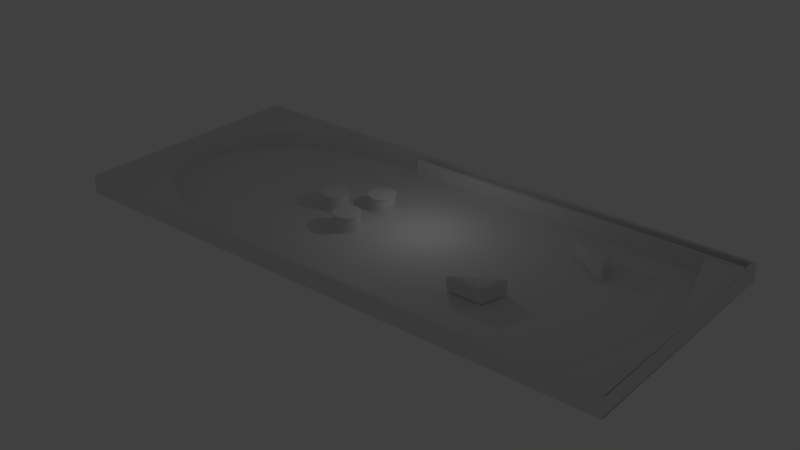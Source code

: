 # Source: pinballTable_-_Copy.blend  (saved by Blender 2.78.0; exported with 4.5.12 LTS)
import bpy
from mathutils import Matrix  # noqa: F401  (used for matrix-valued properties, if any)

bpy.ops.wm.read_factory_settings(use_empty=True)
scene = bpy.context.scene
scene.name = 'Scene'

# ---- collections
col_collection_1 = bpy.data.collections.new('Collection 1'); scene.collection.children.link(col_collection_1)

# ---- world
world_world = bpy.data.worlds.new('World'); scene.world = world_world
world_world.color = (0.05088, 0.05088, 0.05088)
world_world.use_sun_shadow = False
world_world.sun_shadow_jitter_overblur = 0.0
world_world.cycles.sampling_method = 'MANUAL'

# ---- lights
light_lamp = bpy.data.lights.new('Lamp', 'POINT')
light_lamp.transmission_factor = 0.0
light_lamp.cutoff_distance = 30.0
light_lamp.energy = 100.0
light_lamp.shadow_buffer_clip_start = 1.001
light_lamp.shadow_soft_size = 0.1
light_lamp.shadow_maximum_resolution = 0.006
light_lamp.use_absolute_resolution = True

# ---- meshes
me_cube_001 = bpy.data.meshes.new('Cube.001')
me_cube_001.from_pydata([(-1.464, 0.4942, -0.9995), (-1.464, 0.4942, -0.1335), (0.9342, -1.003, -0.9995), (0.9342, -1.003, -0.1335), (0.5358, 0.4942, -0.9995), (0.5358, 0.4942, -0.1335)], [], [(0, 4, 2), (0, 1, 5, 4), (4, 5, 3, 2), (5, 1, 3), (2, 3, 1, 0)])
me_cube_001.use_remesh_preserve_volume = False
me_cube_001.use_remesh_preserve_attributes = False
me_cube_001.use_mirror_vertex_groups = False
me_cube_001.update()
me_cube = bpy.data.meshes.new('Cube')
me_cube.from_pydata([(-1.464, 0.4942, 0.1403), (-1.464, 0.4942, 0.9958), (0.9342, -1.003, 0.1403), (0.9342, -1.003, 0.9958), (0.5358, 0.4942, 0.1403), (0.5358, 0.4942, 0.9958)], [], [(0, 4, 2), (0, 1, 5, 4), (4, 5, 3, 2), (5, 1, 3), (2, 3, 1, 0)])
me_cube.use_remesh_preserve_volume = False
me_cube.use_remesh_preserve_attributes = False
me_cube.use_mirror_vertex_groups = False
me_cube.update()
me_cylinder_003 = bpy.data.meshes.new('Cylinder.003')
me_cylinder_003.from_pydata([(7.913e-08, 1.124, 0.2137), (7.913e-08, 1.124, 1.498), (0.1102, 1.118, 0.2137), (0.1102, 1.118, 1.498), (0.2192, 1.102, 0.2137), (0.2192, 1.102, 1.498), (0.3262, 1.075, 0.2137), (0.3262, 1.075, 1.498), (0.4301, 1.038, 0.2137), (0.4301, 1.038, 1.498), (0.5298, 0.9911, 0.2137), (0.5298, 0.9911, 1.498), (0.6244, 0.9344, 0.2137), (0.6244, 0.9344, 1.498), (0.7129, 0.8687, 0.2137), (0.7129, 0.8687, 1.498), (0.7947, 0.7947, 0.2137), (0.7947, 0.7947, 1.498), (0.8687, 0.7129, 0.2137), (0.8687, 0.7129, 1.498), (0.9344, 0.6244, 0.2137), (0.9344, 0.6244, 1.498), (0.9911, 0.5298, 0.2137), (0.9911, 0.5298, 1.498), (1.038, 0.4301, 0.2137), (1.038, 0.4301, 1.498), (1.075, 0.3262, 0.2137), (1.075, 0.3262, 1.498), (1.102, 0.2192, 0.2137), (1.102, 0.2192, 1.498), (1.118, 0.1102, 0.2137), (1.118, 0.1102, 1.498), (1.124, -1.528e-07, 0.2137), (1.124, -1.528e-07, 1.498), (1.118, -0.1102, 0.2137), (1.118, -0.1102, 1.498), (1.102, -0.2192, 0.2137), (1.102, -0.2192, 1.498), (1.075, -0.3262, 0.2137), (1.075, -0.3262, 1.498), (1.038, -0.4301, 0.2137), (1.038, -0.4301, 1.498), (0.9911, -0.5298, 0.2137), (0.9911, -0.5298, 1.498), (0.9344, -0.6244, 0.2137), (0.9344, -0.6244, 1.498), (0.8687, -0.713, 0.2137), (0.8687, -0.713, 1.498), (0.7947, -0.7947, 0.2137), (0.7947, -0.7947, 1.498), (0.7129, -0.8687, 0.2137), (0.7129, -0.8687, 1.498), (0.6244, -0.9344, 0.2137), (0.6244, -0.9344, 1.498), (0.5298, -0.9911, 0.2137), (0.5298, -0.9911, 1.498), (0.4301, -1.038, 0.2137), (0.4301, -1.038, 1.498), (0.3262, -1.075, 0.2137), (0.3262, -1.075, 1.498), (0.2192, -1.102, 0.2137), (0.2192, -1.102, 1.498), (0.1102, -1.118, 0.2137), (0.1102, -1.118, 1.498), (-8.229e-07, -1.124, 0.2137), (-8.229e-07, -1.124, 1.498), (-0.1102, -1.118, 0.2137), (-0.1102, -1.118, 1.498), (-0.2192, -1.102, 0.2137), (-0.2192, -1.102, 1.498), (-0.3262, -1.075, 0.2137), (-0.3262, -1.075, 1.498), (-0.4301, -1.038, 0.2137), (-0.4301, -1.038, 1.498), (-0.5298, -0.9911, 0.2137), (-0.5298, -0.9911, 1.498), (-0.6244, -0.9344, 0.2137), (-0.6244, -0.9344, 1.498), (-0.713, -0.8687, 0.2137), (-0.713, -0.8687, 1.498), (-0.7947, -0.7947, 0.2137), (-0.7947, -0.7947, 1.498), (-0.8687, -0.7129, 0.2137), (-0.8687, -0.7129, 1.498), (-0.9344, -0.6244, 0.2137), (-0.9344, -0.6244, 1.498), (-0.9911, -0.5298, 0.2137), (-0.9911, -0.5298, 1.498), (-1.038, -0.4301, 0.2137), (-1.038, -0.4301, 1.498), (-1.075, -0.3262, 0.2137), (-1.075, -0.3262, 1.498), (-1.102, -0.2192, 0.2137), (-1.102, -0.2192, 1.498), (-1.118, -0.1102, 0.2137), (-1.118, -0.1102, 1.498), (-1.124, -4.922e-07, 0.2137), (-1.124, -4.922e-07, 1.498), (-1.118, 0.1102, 0.2137), (-1.118, 0.1102, 1.498), (-1.102, 0.2192, 0.2137), (-1.102, 0.2192, 1.498), (-1.075, 0.3262, 0.2137), (-1.075, 0.3262, 1.498), (-1.038, 0.4301, 0.2137), (-1.038, 0.4301, 1.498), (-0.9911, 0.5298, 0.2137), (-0.9911, 0.5298, 1.498), (-0.9344, 0.6244, 0.2137), (-0.9344, 0.6244, 1.498), (-0.8687, 0.7129, 0.2137), (-0.8687, 0.7129, 1.498), (-0.7947, 0.7947, 0.2137), (-0.7947, 0.7947, 1.498), (-0.713, 0.8687, 0.2137), (-0.713, 0.8687, 1.498), (-0.6244, 0.9344, 0.2137), (-0.6244, 0.9344, 1.498), (-0.5298, 0.9911, 0.2137), (-0.5298, 0.9911, 1.498), (-0.4301, 1.038, 0.2137), (-0.4301, 1.038, 1.498), (-0.3262, 1.075, 0.2137), (-0.3262, 1.075, 1.498), (-0.2193, 1.102, 0.2137), (-0.2193, 1.102, 1.498), (-0.1102, 1.118, 0.2137), (-0.1102, 1.118, 1.498), (0.0, 1.0, 0.3376), (0.0, 1.0, 1.374), (0.09802, 0.9952, 1.374), (0.09802, 0.9952, 0.3376), (0.1951, 0.9808, 1.374), (0.1951, 0.9808, 0.3376), (0.2903, 0.9569, 1.374), (0.2903, 0.9569, 0.3376), (0.3827, 0.9239, 1.374), (0.3827, 0.9239, 0.3376), (0.4714, 0.8819, 1.374), (0.4714, 0.8819, 0.3376), (0.5556, 0.8315, 1.374), (0.5556, 0.8315, 0.3376), (0.6344, 0.773, 1.374), (0.6344, 0.773, 0.3376), (0.7071, 0.7071, 1.374), (0.7071, 0.7071, 0.3376), (0.773, 0.6344, 1.374), (0.773, 0.6344, 0.3376), (0.8315, 0.5556, 1.374), (0.8315, 0.5556, 0.3376), (0.8819, 0.4714, 1.374), (0.8819, 0.4714, 0.3376), (0.9239, 0.3827, 1.374), (0.9239, 0.3827, 0.3376), (0.9569, 0.2903, 1.374), (0.9569, 0.2903, 0.3376), (0.9808, 0.1951, 1.374), (0.9808, 0.1951, 0.3376), (0.9952, 0.09802, 1.374), (0.9952, 0.09802, 0.3376), (1.0, -1.629e-07, 1.374), (1.0, -1.629e-07, 0.3376), (0.9952, -0.09802, 1.374), (0.9952, -0.09802, 0.3376), (0.9808, -0.1951, 1.374), (0.9808, -0.1951, 0.3376), (0.9569, -0.2903, 1.374), (0.9569, -0.2903, 0.3376), (0.9239, -0.3827, 1.374), (0.9239, -0.3827, 0.3376), (0.8819, -0.4714, 1.374), (0.8819, -0.4714, 0.3376), (0.8315, -0.5556, 1.374), (0.8315, -0.5556, 0.3376), (0.773, -0.6344, 1.374), (0.773, -0.6344, 0.3376), (0.7071, -0.7071, 1.374), (0.7071, -0.7071, 0.3376), (0.6344, -0.773, 1.374), (0.6344, -0.773, 0.3376), (0.5556, -0.8315, 1.374), (0.5556, -0.8315, 0.3376), (0.4714, -0.8819, 1.374), (0.4714, -0.8819, 0.3376), (0.3827, -0.9239, 1.374), (0.3827, -0.9239, 0.3376), (0.2903, -0.9569, 1.374), (0.2903, -0.9569, 0.3376), (0.1951, -0.9808, 1.374), (0.1951, -0.9808, 0.3376), (0.09802, -0.9952, 1.374), (0.09802, -0.9952, 0.3376), (-8.027e-07, -1.0, 1.374), (-8.027e-07, -1.0, 0.3376), (-0.09802, -0.9952, 1.374), (-0.09802, -0.9952, 0.3376), (-0.1951, -0.9808, 1.374), (-0.1951, -0.9808, 0.3376), (-0.2903, -0.9569, 1.374), (-0.2903, -0.9569, 0.3376), (-0.3827, -0.9239, 1.374), (-0.3827, -0.9239, 0.3376), (-0.4714, -0.8819, 1.374), (-0.4714, -0.8819, 0.3376), (-0.5556, -0.8315, 1.374), (-0.5556, -0.8315, 0.3376), (-0.6344, -0.773, 1.374), (-0.6344, -0.773, 0.3376), (-0.7071, -0.7071, 1.374), (-0.7071, -0.7071, 0.3376), (-0.773, -0.6344, 1.374), (-0.773, -0.6344, 0.3376), (-0.8315, -0.5556, 1.374), (-0.8315, -0.5556, 0.3376), (-0.8819, -0.4714, 1.374), (-0.8819, -0.4714, 0.3376), (-0.9239, -0.3827, 1.374), (-0.9239, -0.3827, 0.3376), (-0.9569, -0.2903, 1.374), (-0.9569, -0.2903, 0.3376), (-0.9808, -0.1951, 1.374), (-0.9808, -0.1951, 0.3376), (-0.9952, -0.09802, 1.374), (-0.9952, -0.09802, 0.3376), (-1.0, -4.649e-07, 1.374), (-1.0, -4.649e-07, 0.3376), (-0.9952, 0.09802, 1.374), (-0.9952, 0.09802, 0.3376), (-0.9808, 0.1951, 1.374), (-0.9808, 0.1951, 0.3376), (-0.9569, 0.2903, 1.374), (-0.9569, 0.2903, 0.3376), (-0.9239, 0.3827, 1.374), (-0.9239, 0.3827, 0.3376), (-0.8819, 0.4714, 1.374), (-0.8819, 0.4714, 0.3376), (-0.8315, 0.5556, 1.374), (-0.8315, 0.5556, 0.3376), (-0.773, 0.6344, 1.374), (-0.773, 0.6344, 0.3376), (-0.7071, 0.7071, 1.374), (-0.7071, 0.7071, 0.3376), (-0.6344, 0.773, 1.374), (-0.6344, 0.773, 0.3376), (-0.5556, 0.8315, 1.374), (-0.5556, 0.8315, 0.3376), (-0.4714, 0.8819, 1.374), (-0.4714, 0.8819, 0.3376), (-0.3827, 0.9239, 1.374), (-0.3827, 0.9239, 0.3376), (-0.2903, 0.9569, 1.374), (-0.2903, 0.9569, 0.3376), (-0.1951, 0.9808, 1.374), (-0.1951, 0.9808, 0.3376), (-0.09802, 0.9952, 1.374), (-0.09802, 0.9952, 0.3376)], [], [(129, 1, 3, 130), (130, 3, 5, 132), (132, 5, 7, 134), (134, 7, 9, 136), (136, 9, 11, 138), (138, 11, 13, 140), (140, 13, 15, 142), (142, 15, 17, 144), (144, 17, 19, 146), (146, 19, 21, 148), (148, 21, 23, 150), (150, 23, 25, 152), (152, 25, 27, 154), (154, 27, 29, 156), (156, 29, 31, 158), (158, 31, 33, 160), (160, 33, 35, 162), (162, 35, 37, 164), (164, 37, 39, 166), (166, 39, 41, 168), (168, 41, 43, 170), (170, 43, 45, 172), (172, 45, 47, 174), (174, 47, 49, 176), (176, 49, 51, 178), (178, 51, 53, 180), (180, 53, 55, 182), (182, 55, 57, 184), (184, 57, 59, 186), (186, 59, 61, 188), (188, 61, 63, 190), (190, 63, 65, 192), (192, 65, 67, 194), (194, 67, 69, 196), (196, 69, 71, 198), (198, 71, 73, 200), (200, 73, 75, 202), (202, 75, 77, 204), (204, 77, 79, 206), (206, 79, 81, 208), (208, 81, 83, 210), (210, 83, 85, 212), (212, 85, 87, 214), (214, 87, 89, 216), (216, 89, 91, 218), (218, 91, 93, 220), (220, 93, 95, 222), (222, 95, 97, 224), (224, 97, 99, 226), (226, 99, 101, 228), (228, 101, 103, 230), (230, 103, 105, 232), (232, 105, 107, 234), (234, 107, 109, 236), (236, 109, 111, 238), (238, 111, 113, 240), (240, 113, 115, 242), (242, 115, 117, 244), (244, 117, 119, 246), (246, 119, 121, 248), (248, 121, 123, 250), (250, 123, 125, 252), (3, 1, 127, 125, 123, 121, 119, 117, 115, 113, 111, 109, 107, 105, 103, 101, 99, 97, 95, 93, 91, 89, 87, 85, 83, 81, 79, 77, 75, 73, 71, 69, 67, 65, 63, 61, 59, 57, 55, 53, 51, 49, 47, 45, 43, 41, 39, 37, 35, 33, 31, 29, 27, 25, 23, 21, 19, 17, 15, 13, 11, 9, 7, 5), (252, 125, 127, 254), (254, 127, 1, 129), (0, 2, 4, 6, 8, 10, 12, 14, 16, 18, 20, 22, 24, 26, 28, 30, 32, 34, 36, 38, 40, 42, 44, 46, 48, 50, 52, 54, 56, 58, 60, 62, 64, 66, 68, 70, 72, 74, 76, 78, 80, 82, 84, 86, 88, 90, 92, 94, 96, 98, 100, 102, 104, 106, 108, 110, 112, 114, 116, 118, 120, 122, 124, 126), (126, 255, 128, 0), (255, 254, 129, 128), (124, 253, 255, 126), (253, 252, 254, 255), (122, 251, 253, 124), (251, 250, 252, 253), (120, 249, 251, 122), (249, 248, 250, 251), (118, 247, 249, 120), (247, 246, 248, 249), (116, 245, 247, 118), (245, 244, 246, 247), (114, 243, 245, 116), (243, 242, 244, 245), (112, 241, 243, 114), (241, 240, 242, 243), (110, 239, 241, 112), (239, 238, 240, 241), (108, 237, 239, 110), (237, 236, 238, 239), (106, 235, 237, 108), (235, 234, 236, 237), (104, 233, 235, 106), (233, 232, 234, 235), (102, 231, 233, 104), (231, 230, 232, 233), (100, 229, 231, 102), (229, 228, 230, 231), (98, 227, 229, 100), (227, 226, 228, 229), (96, 225, 227, 98), (225, 224, 226, 227), (94, 223, 225, 96), (223, 222, 224, 225), (92, 221, 223, 94), (221, 220, 222, 223), (90, 219, 221, 92), (219, 218, 220, 221), (88, 217, 219, 90), (217, 216, 218, 219), (86, 215, 217, 88), (215, 214, 216, 217), (84, 213, 215, 86), (213, 212, 214, 215), (82, 211, 213, 84), (211, 210, 212, 213), (80, 209, 211, 82), (209, 208, 210, 211), (78, 207, 209, 80), (207, 206, 208, 209), (76, 205, 207, 78), (205, 204, 206, 207), (74, 203, 205, 76), (203, 202, 204, 205), (72, 201, 203, 74), (201, 200, 202, 203), (70, 199, 201, 72), (199, 198, 200, 201), (68, 197, 199, 70), (197, 196, 198, 199), (66, 195, 197, 68), (195, 194, 196, 197), (64, 193, 195, 66), (193, 192, 194, 195), (62, 191, 193, 64), (191, 190, 192, 193), (60, 189, 191, 62), (189, 188, 190, 191), (58, 187, 189, 60), (187, 186, 188, 189), (56, 185, 187, 58), (185, 184, 186, 187), (54, 183, 185, 56), (183, 182, 184, 185), (52, 181, 183, 54), (181, 180, 182, 183), (50, 179, 181, 52), (179, 178, 180, 181), (48, 177, 179, 50), (177, 176, 178, 179), (46, 175, 177, 48), (175, 174, 176, 177), (44, 173, 175, 46), (173, 172, 174, 175), (42, 171, 173, 44), (171, 170, 172, 173), (40, 169, 171, 42), (169, 168, 170, 171), (38, 167, 169, 40), (167, 166, 168, 169), (36, 165, 167, 38), (165, 164, 166, 167), (34, 163, 165, 36), (163, 162, 164, 165), (32, 161, 163, 34), (161, 160, 162, 163), (30, 159, 161, 32), (159, 158, 160, 161), (28, 157, 159, 30), (157, 156, 158, 159), (26, 155, 157, 28), (155, 154, 156, 157), (24, 153, 155, 26), (153, 152, 154, 155), (22, 151, 153, 24), (151, 150, 152, 153), (20, 149, 151, 22), (149, 148, 150, 151), (18, 147, 149, 20), (147, 146, 148, 149), (16, 145, 147, 18), (145, 144, 146, 147), (14, 143, 145, 16), (143, 142, 144, 145), (12, 141, 143, 14), (141, 140, 142, 143), (10, 139, 141, 12), (139, 138, 140, 141), (8, 137, 139, 10), (137, 136, 138, 139), (6, 135, 137, 8), (135, 134, 136, 137), (4, 133, 135, 6), (133, 132, 134, 135), (2, 131, 133, 4), (131, 130, 132, 133), (0, 128, 131, 2), (128, 129, 130, 131)])
me_cylinder_003.use_remesh_preserve_volume = False
me_cylinder_003.use_remesh_preserve_attributes = False
me_cylinder_003.use_mirror_vertex_groups = False
me_cylinder_003.update()
me_cylinder_002 = bpy.data.meshes.new('Cylinder.002')
me_cylinder_002.from_pydata([(7.913e-08, 1.124, 0.2137), (7.913e-08, 1.124, 1.498), (0.1102, 1.118, 0.2137), (0.1102, 1.118, 1.498), (0.2192, 1.102, 0.2137), (0.2192, 1.102, 1.498), (0.3262, 1.075, 0.2137), (0.3262, 1.075, 1.498), (0.4301, 1.038, 0.2137), (0.4301, 1.038, 1.498), (0.5298, 0.9911, 0.2137), (0.5298, 0.9911, 1.498), (0.6244, 0.9344, 0.2137), (0.6244, 0.9344, 1.498), (0.7129, 0.8687, 0.2137), (0.7129, 0.8687, 1.498), (0.7947, 0.7947, 0.2137), (0.7947, 0.7947, 1.498), (0.8687, 0.7129, 0.2137), (0.8687, 0.7129, 1.498), (0.9344, 0.6244, 0.2137), (0.9344, 0.6244, 1.498), (0.9911, 0.5298, 0.2137), (0.9911, 0.5298, 1.498), (1.038, 0.4301, 0.2137), (1.038, 0.4301, 1.498), (1.075, 0.3262, 0.2137), (1.075, 0.3262, 1.498), (1.102, 0.2192, 0.2137), (1.102, 0.2192, 1.498), (1.118, 0.1102, 0.2137), (1.118, 0.1102, 1.498), (1.124, -1.528e-07, 0.2137), (1.124, -1.528e-07, 1.498), (1.118, -0.1102, 0.2137), (1.118, -0.1102, 1.498), (1.102, -0.2192, 0.2137), (1.102, -0.2192, 1.498), (1.075, -0.3262, 0.2137), (1.075, -0.3262, 1.498), (1.038, -0.4301, 0.2137), (1.038, -0.4301, 1.498), (0.9911, -0.5298, 0.2137), (0.9911, -0.5298, 1.498), (0.9344, -0.6244, 0.2137), (0.9344, -0.6244, 1.498), (0.8687, -0.713, 0.2137), (0.8687, -0.713, 1.498), (0.7947, -0.7947, 0.2137), (0.7947, -0.7947, 1.498), (0.7129, -0.8687, 0.2137), (0.7129, -0.8687, 1.498), (0.6244, -0.9344, 0.2137), (0.6244, -0.9344, 1.498), (0.5298, -0.9911, 0.2137), (0.5298, -0.9911, 1.498), (0.4301, -1.038, 0.2137), (0.4301, -1.038, 1.498), (0.3262, -1.075, 0.2137), (0.3262, -1.075, 1.498), (0.2192, -1.102, 0.2137), (0.2192, -1.102, 1.498), (0.1102, -1.118, 0.2137), (0.1102, -1.118, 1.498), (-8.229e-07, -1.124, 0.2137), (-8.229e-07, -1.124, 1.498), (-0.1102, -1.118, 0.2137), (-0.1102, -1.118, 1.498), (-0.2192, -1.102, 0.2137), (-0.2192, -1.102, 1.498), (-0.3262, -1.075, 0.2137), (-0.3262, -1.075, 1.498), (-0.4301, -1.038, 0.2137), (-0.4301, -1.038, 1.498), (-0.5298, -0.9911, 0.2137), (-0.5298, -0.9911, 1.498), (-0.6244, -0.9344, 0.2137), (-0.6244, -0.9344, 1.498), (-0.713, -0.8687, 0.2137), (-0.713, -0.8687, 1.498), (-0.7947, -0.7947, 0.2137), (-0.7947, -0.7947, 1.498), (-0.8687, -0.7129, 0.2137), (-0.8687, -0.7129, 1.498), (-0.9344, -0.6244, 0.2137), (-0.9344, -0.6244, 1.498), (-0.9911, -0.5298, 0.2137), (-0.9911, -0.5298, 1.498), (-1.038, -0.4301, 0.2137), (-1.038, -0.4301, 1.498), (-1.075, -0.3262, 0.2137), (-1.075, -0.3262, 1.498), (-1.102, -0.2192, 0.2137), (-1.102, -0.2192, 1.498), (-1.118, -0.1102, 0.2137), (-1.118, -0.1102, 1.498), (-1.124, -4.922e-07, 0.2137), (-1.124, -4.922e-07, 1.498), (-1.118, 0.1102, 0.2137), (-1.118, 0.1102, 1.498), (-1.102, 0.2192, 0.2137), (-1.102, 0.2192, 1.498), (-1.075, 0.3262, 0.2137), (-1.075, 0.3262, 1.498), (-1.038, 0.4301, 0.2137), (-1.038, 0.4301, 1.498), (-0.9911, 0.5298, 0.2137), (-0.9911, 0.5298, 1.498), (-0.9344, 0.6244, 0.2137), (-0.9344, 0.6244, 1.498), (-0.8687, 0.7129, 0.2137), (-0.8687, 0.7129, 1.498), (-0.7947, 0.7947, 0.2137), (-0.7947, 0.7947, 1.498), (-0.713, 0.8687, 0.2137), (-0.713, 0.8687, 1.498), (-0.6244, 0.9344, 0.2137), (-0.6244, 0.9344, 1.498), (-0.5298, 0.9911, 0.2137), (-0.5298, 0.9911, 1.498), (-0.4301, 1.038, 0.2137), (-0.4301, 1.038, 1.498), (-0.3262, 1.075, 0.2137), (-0.3262, 1.075, 1.498), (-0.2193, 1.102, 0.2137), (-0.2193, 1.102, 1.498), (-0.1102, 1.118, 0.2137), (-0.1102, 1.118, 1.498), (0.0, 1.0, 0.3376), (0.0, 1.0, 1.374), (0.09802, 0.9952, 1.374), (0.09802, 0.9952, 0.3376), (0.1951, 0.9808, 1.374), (0.1951, 0.9808, 0.3376), (0.2903, 0.9569, 1.374), (0.2903, 0.9569, 0.3376), (0.3827, 0.9239, 1.374), (0.3827, 0.9239, 0.3376), (0.4714, 0.8819, 1.374), (0.4714, 0.8819, 0.3376), (0.5556, 0.8315, 1.374), (0.5556, 0.8315, 0.3376), (0.6344, 0.773, 1.374), (0.6344, 0.773, 0.3376), (0.7071, 0.7071, 1.374), (0.7071, 0.7071, 0.3376), (0.773, 0.6344, 1.374), (0.773, 0.6344, 0.3376), (0.8315, 0.5556, 1.374), (0.8315, 0.5556, 0.3376), (0.8819, 0.4714, 1.374), (0.8819, 0.4714, 0.3376), (0.9239, 0.3827, 1.374), (0.9239, 0.3827, 0.3376), (0.9569, 0.2903, 1.374), (0.9569, 0.2903, 0.3376), (0.9808, 0.1951, 1.374), (0.9808, 0.1951, 0.3376), (0.9952, 0.09802, 1.374), (0.9952, 0.09802, 0.3376), (1.0, -1.629e-07, 1.374), (1.0, -1.629e-07, 0.3376), (0.9952, -0.09802, 1.374), (0.9952, -0.09802, 0.3376), (0.9808, -0.1951, 1.374), (0.9808, -0.1951, 0.3376), (0.9569, -0.2903, 1.374), (0.9569, -0.2903, 0.3376), (0.9239, -0.3827, 1.374), (0.9239, -0.3827, 0.3376), (0.8819, -0.4714, 1.374), (0.8819, -0.4714, 0.3376), (0.8315, -0.5556, 1.374), (0.8315, -0.5556, 0.3376), (0.773, -0.6344, 1.374), (0.773, -0.6344, 0.3376), (0.7071, -0.7071, 1.374), (0.7071, -0.7071, 0.3376), (0.6344, -0.773, 1.374), (0.6344, -0.773, 0.3376), (0.5556, -0.8315, 1.374), (0.5556, -0.8315, 0.3376), (0.4714, -0.8819, 1.374), (0.4714, -0.8819, 0.3376), (0.3827, -0.9239, 1.374), (0.3827, -0.9239, 0.3376), (0.2903, -0.9569, 1.374), (0.2903, -0.9569, 0.3376), (0.1951, -0.9808, 1.374), (0.1951, -0.9808, 0.3376), (0.09802, -0.9952, 1.374), (0.09802, -0.9952, 0.3376), (-8.027e-07, -1.0, 1.374), (-8.027e-07, -1.0, 0.3376), (-0.09802, -0.9952, 1.374), (-0.09802, -0.9952, 0.3376), (-0.1951, -0.9808, 1.374), (-0.1951, -0.9808, 0.3376), (-0.2903, -0.9569, 1.374), (-0.2903, -0.9569, 0.3376), (-0.3827, -0.9239, 1.374), (-0.3827, -0.9239, 0.3376), (-0.4714, -0.8819, 1.374), (-0.4714, -0.8819, 0.3376), (-0.5556, -0.8315, 1.374), (-0.5556, -0.8315, 0.3376), (-0.6344, -0.773, 1.374), (-0.6344, -0.773, 0.3376), (-0.7071, -0.7071, 1.374), (-0.7071, -0.7071, 0.3376), (-0.773, -0.6344, 1.374), (-0.773, -0.6344, 0.3376), (-0.8315, -0.5556, 1.374), (-0.8315, -0.5556, 0.3376), (-0.8819, -0.4714, 1.374), (-0.8819, -0.4714, 0.3376), (-0.9239, -0.3827, 1.374), (-0.9239, -0.3827, 0.3376), (-0.9569, -0.2903, 1.374), (-0.9569, -0.2903, 0.3376), (-0.9808, -0.1951, 1.374), (-0.9808, -0.1951, 0.3376), (-0.9952, -0.09802, 1.374), (-0.9952, -0.09802, 0.3376), (-1.0, -4.649e-07, 1.374), (-1.0, -4.649e-07, 0.3376), (-0.9952, 0.09802, 1.374), (-0.9952, 0.09802, 0.3376), (-0.9808, 0.1951, 1.374), (-0.9808, 0.1951, 0.3376), (-0.9569, 0.2903, 1.374), (-0.9569, 0.2903, 0.3376), (-0.9239, 0.3827, 1.374), (-0.9239, 0.3827, 0.3376), (-0.8819, 0.4714, 1.374), (-0.8819, 0.4714, 0.3376), (-0.8315, 0.5556, 1.374), (-0.8315, 0.5556, 0.3376), (-0.773, 0.6344, 1.374), (-0.773, 0.6344, 0.3376), (-0.7071, 0.7071, 1.374), (-0.7071, 0.7071, 0.3376), (-0.6344, 0.773, 1.374), (-0.6344, 0.773, 0.3376), (-0.5556, 0.8315, 1.374), (-0.5556, 0.8315, 0.3376), (-0.4714, 0.8819, 1.374), (-0.4714, 0.8819, 0.3376), (-0.3827, 0.9239, 1.374), (-0.3827, 0.9239, 0.3376), (-0.2903, 0.9569, 1.374), (-0.2903, 0.9569, 0.3376), (-0.1951, 0.9808, 1.374), (-0.1951, 0.9808, 0.3376), (-0.09802, 0.9952, 1.374), (-0.09802, 0.9952, 0.3376)], [], [(129, 1, 3, 130), (130, 3, 5, 132), (132, 5, 7, 134), (134, 7, 9, 136), (136, 9, 11, 138), (138, 11, 13, 140), (140, 13, 15, 142), (142, 15, 17, 144), (144, 17, 19, 146), (146, 19, 21, 148), (148, 21, 23, 150), (150, 23, 25, 152), (152, 25, 27, 154), (154, 27, 29, 156), (156, 29, 31, 158), (158, 31, 33, 160), (160, 33, 35, 162), (162, 35, 37, 164), (164, 37, 39, 166), (166, 39, 41, 168), (168, 41, 43, 170), (170, 43, 45, 172), (172, 45, 47, 174), (174, 47, 49, 176), (176, 49, 51, 178), (178, 51, 53, 180), (180, 53, 55, 182), (182, 55, 57, 184), (184, 57, 59, 186), (186, 59, 61, 188), (188, 61, 63, 190), (190, 63, 65, 192), (192, 65, 67, 194), (194, 67, 69, 196), (196, 69, 71, 198), (198, 71, 73, 200), (200, 73, 75, 202), (202, 75, 77, 204), (204, 77, 79, 206), (206, 79, 81, 208), (208, 81, 83, 210), (210, 83, 85, 212), (212, 85, 87, 214), (214, 87, 89, 216), (216, 89, 91, 218), (218, 91, 93, 220), (220, 93, 95, 222), (222, 95, 97, 224), (224, 97, 99, 226), (226, 99, 101, 228), (228, 101, 103, 230), (230, 103, 105, 232), (232, 105, 107, 234), (234, 107, 109, 236), (236, 109, 111, 238), (238, 111, 113, 240), (240, 113, 115, 242), (242, 115, 117, 244), (244, 117, 119, 246), (246, 119, 121, 248), (248, 121, 123, 250), (250, 123, 125, 252), (3, 1, 127, 125, 123, 121, 119, 117, 115, 113, 111, 109, 107, 105, 103, 101, 99, 97, 95, 93, 91, 89, 87, 85, 83, 81, 79, 77, 75, 73, 71, 69, 67, 65, 63, 61, 59, 57, 55, 53, 51, 49, 47, 45, 43, 41, 39, 37, 35, 33, 31, 29, 27, 25, 23, 21, 19, 17, 15, 13, 11, 9, 7, 5), (252, 125, 127, 254), (254, 127, 1, 129), (0, 2, 4, 6, 8, 10, 12, 14, 16, 18, 20, 22, 24, 26, 28, 30, 32, 34, 36, 38, 40, 42, 44, 46, 48, 50, 52, 54, 56, 58, 60, 62, 64, 66, 68, 70, 72, 74, 76, 78, 80, 82, 84, 86, 88, 90, 92, 94, 96, 98, 100, 102, 104, 106, 108, 110, 112, 114, 116, 118, 120, 122, 124, 126), (126, 255, 128, 0), (255, 254, 129, 128), (124, 253, 255, 126), (253, 252, 254, 255), (122, 251, 253, 124), (251, 250, 252, 253), (120, 249, 251, 122), (249, 248, 250, 251), (118, 247, 249, 120), (247, 246, 248, 249), (116, 245, 247, 118), (245, 244, 246, 247), (114, 243, 245, 116), (243, 242, 244, 245), (112, 241, 243, 114), (241, 240, 242, 243), (110, 239, 241, 112), (239, 238, 240, 241), (108, 237, 239, 110), (237, 236, 238, 239), (106, 235, 237, 108), (235, 234, 236, 237), (104, 233, 235, 106), (233, 232, 234, 235), (102, 231, 233, 104), (231, 230, 232, 233), (100, 229, 231, 102), (229, 228, 230, 231), (98, 227, 229, 100), (227, 226, 228, 229), (96, 225, 227, 98), (225, 224, 226, 227), (94, 223, 225, 96), (223, 222, 224, 225), (92, 221, 223, 94), (221, 220, 222, 223), (90, 219, 221, 92), (219, 218, 220, 221), (88, 217, 219, 90), (217, 216, 218, 219), (86, 215, 217, 88), (215, 214, 216, 217), (84, 213, 215, 86), (213, 212, 214, 215), (82, 211, 213, 84), (211, 210, 212, 213), (80, 209, 211, 82), (209, 208, 210, 211), (78, 207, 209, 80), (207, 206, 208, 209), (76, 205, 207, 78), (205, 204, 206, 207), (74, 203, 205, 76), (203, 202, 204, 205), (72, 201, 203, 74), (201, 200, 202, 203), (70, 199, 201, 72), (199, 198, 200, 201), (68, 197, 199, 70), (197, 196, 198, 199), (66, 195, 197, 68), (195, 194, 196, 197), (64, 193, 195, 66), (193, 192, 194, 195), (62, 191, 193, 64), (191, 190, 192, 193), (60, 189, 191, 62), (189, 188, 190, 191), (58, 187, 189, 60), (187, 186, 188, 189), (56, 185, 187, 58), (185, 184, 186, 187), (54, 183, 185, 56), (183, 182, 184, 185), (52, 181, 183, 54), (181, 180, 182, 183), (50, 179, 181, 52), (179, 178, 180, 181), (48, 177, 179, 50), (177, 176, 178, 179), (46, 175, 177, 48), (175, 174, 176, 177), (44, 173, 175, 46), (173, 172, 174, 175), (42, 171, 173, 44), (171, 170, 172, 173), (40, 169, 171, 42), (169, 168, 170, 171), (38, 167, 169, 40), (167, 166, 168, 169), (36, 165, 167, 38), (165, 164, 166, 167), (34, 163, 165, 36), (163, 162, 164, 165), (32, 161, 163, 34), (161, 160, 162, 163), (30, 159, 161, 32), (159, 158, 160, 161), (28, 157, 159, 30), (157, 156, 158, 159), (26, 155, 157, 28), (155, 154, 156, 157), (24, 153, 155, 26), (153, 152, 154, 155), (22, 151, 153, 24), (151, 150, 152, 153), (20, 149, 151, 22), (149, 148, 150, 151), (18, 147, 149, 20), (147, 146, 148, 149), (16, 145, 147, 18), (145, 144, 146, 147), (14, 143, 145, 16), (143, 142, 144, 145), (12, 141, 143, 14), (141, 140, 142, 143), (10, 139, 141, 12), (139, 138, 140, 141), (8, 137, 139, 10), (137, 136, 138, 139), (6, 135, 137, 8), (135, 134, 136, 137), (4, 133, 135, 6), (133, 132, 134, 135), (2, 131, 133, 4), (131, 130, 132, 133), (0, 128, 131, 2), (128, 129, 130, 131)])
me_cylinder_002.use_remesh_preserve_volume = False
me_cylinder_002.use_remesh_preserve_attributes = False
me_cylinder_002.use_mirror_vertex_groups = False
me_cylinder_002.update()
me_cylinder_001 = bpy.data.meshes.new('Cylinder.001')
me_cylinder_001.from_pydata([(7.913e-08, 1.124, 0.2137), (7.913e-08, 1.124, 1.498), (0.1102, 1.118, 0.2137), (0.1102, 1.118, 1.498), (0.2192, 1.102, 0.2137), (0.2192, 1.102, 1.498), (0.3262, 1.075, 0.2137), (0.3262, 1.075, 1.498), (0.4301, 1.038, 0.2137), (0.4301, 1.038, 1.498), (0.5298, 0.9911, 0.2137), (0.5298, 0.9911, 1.498), (0.6244, 0.9344, 0.2137), (0.6244, 0.9344, 1.498), (0.7129, 0.8687, 0.2137), (0.7129, 0.8687, 1.498), (0.7947, 0.7947, 0.2137), (0.7947, 0.7947, 1.498), (0.8687, 0.7129, 0.2137), (0.8687, 0.7129, 1.498), (0.9344, 0.6244, 0.2137), (0.9344, 0.6244, 1.498), (0.9911, 0.5298, 0.2137), (0.9911, 0.5298, 1.498), (1.038, 0.4301, 0.2137), (1.038, 0.4301, 1.498), (1.075, 0.3262, 0.2137), (1.075, 0.3262, 1.498), (1.102, 0.2192, 0.2137), (1.102, 0.2192, 1.498), (1.118, 0.1102, 0.2137), (1.118, 0.1102, 1.498), (1.124, -1.528e-07, 0.2137), (1.124, -1.528e-07, 1.498), (1.118, -0.1102, 0.2137), (1.118, -0.1102, 1.498), (1.102, -0.2192, 0.2137), (1.102, -0.2192, 1.498), (1.075, -0.3262, 0.2137), (1.075, -0.3262, 1.498), (1.038, -0.4301, 0.2137), (1.038, -0.4301, 1.498), (0.9911, -0.5298, 0.2137), (0.9911, -0.5298, 1.498), (0.9344, -0.6244, 0.2137), (0.9344, -0.6244, 1.498), (0.8687, -0.713, 0.2137), (0.8687, -0.713, 1.498), (0.7947, -0.7947, 0.2137), (0.7947, -0.7947, 1.498), (0.7129, -0.8687, 0.2137), (0.7129, -0.8687, 1.498), (0.6244, -0.9344, 0.2137), (0.6244, -0.9344, 1.498), (0.5298, -0.9911, 0.2137), (0.5298, -0.9911, 1.498), (0.4301, -1.038, 0.2137), (0.4301, -1.038, 1.498), (0.3262, -1.075, 0.2137), (0.3262, -1.075, 1.498), (0.2192, -1.102, 0.2137), (0.2192, -1.102, 1.498), (0.1102, -1.118, 0.2137), (0.1102, -1.118, 1.498), (-8.229e-07, -1.124, 0.2137), (-8.229e-07, -1.124, 1.498), (-0.1102, -1.118, 0.2137), (-0.1102, -1.118, 1.498), (-0.2192, -1.102, 0.2137), (-0.2192, -1.102, 1.498), (-0.3262, -1.075, 0.2137), (-0.3262, -1.075, 1.498), (-0.4301, -1.038, 0.2137), (-0.4301, -1.038, 1.498), (-0.5298, -0.9911, 0.2137), (-0.5298, -0.9911, 1.498), (-0.6244, -0.9344, 0.2137), (-0.6244, -0.9344, 1.498), (-0.713, -0.8687, 0.2137), (-0.713, -0.8687, 1.498), (-0.7947, -0.7947, 0.2137), (-0.7947, -0.7947, 1.498), (-0.8687, -0.7129, 0.2137), (-0.8687, -0.7129, 1.498), (-0.9344, -0.6244, 0.2137), (-0.9344, -0.6244, 1.498), (-0.9911, -0.5298, 0.2137), (-0.9911, -0.5298, 1.498), (-1.038, -0.4301, 0.2137), (-1.038, -0.4301, 1.498), (-1.075, -0.3262, 0.2137), (-1.075, -0.3262, 1.498), (-1.102, -0.2192, 0.2137), (-1.102, -0.2192, 1.498), (-1.118, -0.1102, 0.2137), (-1.118, -0.1102, 1.498), (-1.124, -4.922e-07, 0.2137), (-1.124, -4.922e-07, 1.498), (-1.118, 0.1102, 0.2137), (-1.118, 0.1102, 1.498), (-1.102, 0.2192, 0.2137), (-1.102, 0.2192, 1.498), (-1.075, 0.3262, 0.2137), (-1.075, 0.3262, 1.498), (-1.038, 0.4301, 0.2137), (-1.038, 0.4301, 1.498), (-0.9911, 0.5298, 0.2137), (-0.9911, 0.5298, 1.498), (-0.9344, 0.6244, 0.2137), (-0.9344, 0.6244, 1.498), (-0.8687, 0.7129, 0.2137), (-0.8687, 0.7129, 1.498), (-0.7947, 0.7947, 0.2137), (-0.7947, 0.7947, 1.498), (-0.713, 0.8687, 0.2137), (-0.713, 0.8687, 1.498), (-0.6244, 0.9344, 0.2137), (-0.6244, 0.9344, 1.498), (-0.5298, 0.9911, 0.2137), (-0.5298, 0.9911, 1.498), (-0.4301, 1.038, 0.2137), (-0.4301, 1.038, 1.498), (-0.3262, 1.075, 0.2137), (-0.3262, 1.075, 1.498), (-0.2193, 1.102, 0.2137), (-0.2193, 1.102, 1.498), (-0.1102, 1.118, 0.2137), (-0.1102, 1.118, 1.498), (0.0, 1.0, 0.3376), (0.0, 1.0, 1.374), (0.09802, 0.9952, 1.374), (0.09802, 0.9952, 0.3376), (0.1951, 0.9808, 1.374), (0.1951, 0.9808, 0.3376), (0.2903, 0.9569, 1.374), (0.2903, 0.9569, 0.3376), (0.3827, 0.9239, 1.374), (0.3827, 0.9239, 0.3376), (0.4714, 0.8819, 1.374), (0.4714, 0.8819, 0.3376), (0.5556, 0.8315, 1.374), (0.5556, 0.8315, 0.3376), (0.6344, 0.773, 1.374), (0.6344, 0.773, 0.3376), (0.7071, 0.7071, 1.374), (0.7071, 0.7071, 0.3376), (0.773, 0.6344, 1.374), (0.773, 0.6344, 0.3376), (0.8315, 0.5556, 1.374), (0.8315, 0.5556, 0.3376), (0.8819, 0.4714, 1.374), (0.8819, 0.4714, 0.3376), (0.9239, 0.3827, 1.374), (0.9239, 0.3827, 0.3376), (0.9569, 0.2903, 1.374), (0.9569, 0.2903, 0.3376), (0.9808, 0.1951, 1.374), (0.9808, 0.1951, 0.3376), (0.9952, 0.09802, 1.374), (0.9952, 0.09802, 0.3376), (1.0, -1.629e-07, 1.374), (1.0, -1.629e-07, 0.3376), (0.9952, -0.09802, 1.374), (0.9952, -0.09802, 0.3376), (0.9808, -0.1951, 1.374), (0.9808, -0.1951, 0.3376), (0.9569, -0.2903, 1.374), (0.9569, -0.2903, 0.3376), (0.9239, -0.3827, 1.374), (0.9239, -0.3827, 0.3376), (0.8819, -0.4714, 1.374), (0.8819, -0.4714, 0.3376), (0.8315, -0.5556, 1.374), (0.8315, -0.5556, 0.3376), (0.773, -0.6344, 1.374), (0.773, -0.6344, 0.3376), (0.7071, -0.7071, 1.374), (0.7071, -0.7071, 0.3376), (0.6344, -0.773, 1.374), (0.6344, -0.773, 0.3376), (0.5556, -0.8315, 1.374), (0.5556, -0.8315, 0.3376), (0.4714, -0.8819, 1.374), (0.4714, -0.8819, 0.3376), (0.3827, -0.9239, 1.374), (0.3827, -0.9239, 0.3376), (0.2903, -0.9569, 1.374), (0.2903, -0.9569, 0.3376), (0.1951, -0.9808, 1.374), (0.1951, -0.9808, 0.3376), (0.09802, -0.9952, 1.374), (0.09802, -0.9952, 0.3376), (-8.027e-07, -1.0, 1.374), (-8.027e-07, -1.0, 0.3376), (-0.09802, -0.9952, 1.374), (-0.09802, -0.9952, 0.3376), (-0.1951, -0.9808, 1.374), (-0.1951, -0.9808, 0.3376), (-0.2903, -0.9569, 1.374), (-0.2903, -0.9569, 0.3376), (-0.3827, -0.9239, 1.374), (-0.3827, -0.9239, 0.3376), (-0.4714, -0.8819, 1.374), (-0.4714, -0.8819, 0.3376), (-0.5556, -0.8315, 1.374), (-0.5556, -0.8315, 0.3376), (-0.6344, -0.773, 1.374), (-0.6344, -0.773, 0.3376), (-0.7071, -0.7071, 1.374), (-0.7071, -0.7071, 0.3376), (-0.773, -0.6344, 1.374), (-0.773, -0.6344, 0.3376), (-0.8315, -0.5556, 1.374), (-0.8315, -0.5556, 0.3376), (-0.8819, -0.4714, 1.374), (-0.8819, -0.4714, 0.3376), (-0.9239, -0.3827, 1.374), (-0.9239, -0.3827, 0.3376), (-0.9569, -0.2903, 1.374), (-0.9569, -0.2903, 0.3376), (-0.9808, -0.1951, 1.374), (-0.9808, -0.1951, 0.3376), (-0.9952, -0.09802, 1.374), (-0.9952, -0.09802, 0.3376), (-1.0, -4.649e-07, 1.374), (-1.0, -4.649e-07, 0.3376), (-0.9952, 0.09802, 1.374), (-0.9952, 0.09802, 0.3376), (-0.9808, 0.1951, 1.374), (-0.9808, 0.1951, 0.3376), (-0.9569, 0.2903, 1.374), (-0.9569, 0.2903, 0.3376), (-0.9239, 0.3827, 1.374), (-0.9239, 0.3827, 0.3376), (-0.8819, 0.4714, 1.374), (-0.8819, 0.4714, 0.3376), (-0.8315, 0.5556, 1.374), (-0.8315, 0.5556, 0.3376), (-0.773, 0.6344, 1.374), (-0.773, 0.6344, 0.3376), (-0.7071, 0.7071, 1.374), (-0.7071, 0.7071, 0.3376), (-0.6344, 0.773, 1.374), (-0.6344, 0.773, 0.3376), (-0.5556, 0.8315, 1.374), (-0.5556, 0.8315, 0.3376), (-0.4714, 0.8819, 1.374), (-0.4714, 0.8819, 0.3376), (-0.3827, 0.9239, 1.374), (-0.3827, 0.9239, 0.3376), (-0.2903, 0.9569, 1.374), (-0.2903, 0.9569, 0.3376), (-0.1951, 0.9808, 1.374), (-0.1951, 0.9808, 0.3376), (-0.09802, 0.9952, 1.374), (-0.09802, 0.9952, 0.3376)], [], [(129, 1, 3, 130), (130, 3, 5, 132), (132, 5, 7, 134), (134, 7, 9, 136), (136, 9, 11, 138), (138, 11, 13, 140), (140, 13, 15, 142), (142, 15, 17, 144), (144, 17, 19, 146), (146, 19, 21, 148), (148, 21, 23, 150), (150, 23, 25, 152), (152, 25, 27, 154), (154, 27, 29, 156), (156, 29, 31, 158), (158, 31, 33, 160), (160, 33, 35, 162), (162, 35, 37, 164), (164, 37, 39, 166), (166, 39, 41, 168), (168, 41, 43, 170), (170, 43, 45, 172), (172, 45, 47, 174), (174, 47, 49, 176), (176, 49, 51, 178), (178, 51, 53, 180), (180, 53, 55, 182), (182, 55, 57, 184), (184, 57, 59, 186), (186, 59, 61, 188), (188, 61, 63, 190), (190, 63, 65, 192), (192, 65, 67, 194), (194, 67, 69, 196), (196, 69, 71, 198), (198, 71, 73, 200), (200, 73, 75, 202), (202, 75, 77, 204), (204, 77, 79, 206), (206, 79, 81, 208), (208, 81, 83, 210), (210, 83, 85, 212), (212, 85, 87, 214), (214, 87, 89, 216), (216, 89, 91, 218), (218, 91, 93, 220), (220, 93, 95, 222), (222, 95, 97, 224), (224, 97, 99, 226), (226, 99, 101, 228), (228, 101, 103, 230), (230, 103, 105, 232), (232, 105, 107, 234), (234, 107, 109, 236), (236, 109, 111, 238), (238, 111, 113, 240), (240, 113, 115, 242), (242, 115, 117, 244), (244, 117, 119, 246), (246, 119, 121, 248), (248, 121, 123, 250), (250, 123, 125, 252), (3, 1, 127, 125, 123, 121, 119, 117, 115, 113, 111, 109, 107, 105, 103, 101, 99, 97, 95, 93, 91, 89, 87, 85, 83, 81, 79, 77, 75, 73, 71, 69, 67, 65, 63, 61, 59, 57, 55, 53, 51, 49, 47, 45, 43, 41, 39, 37, 35, 33, 31, 29, 27, 25, 23, 21, 19, 17, 15, 13, 11, 9, 7, 5), (252, 125, 127, 254), (254, 127, 1, 129), (0, 2, 4, 6, 8, 10, 12, 14, 16, 18, 20, 22, 24, 26, 28, 30, 32, 34, 36, 38, 40, 42, 44, 46, 48, 50, 52, 54, 56, 58, 60, 62, 64, 66, 68, 70, 72, 74, 76, 78, 80, 82, 84, 86, 88, 90, 92, 94, 96, 98, 100, 102, 104, 106, 108, 110, 112, 114, 116, 118, 120, 122, 124, 126), (126, 255, 128, 0), (255, 254, 129, 128), (124, 253, 255, 126), (253, 252, 254, 255), (122, 251, 253, 124), (251, 250, 252, 253), (120, 249, 251, 122), (249, 248, 250, 251), (118, 247, 249, 120), (247, 246, 248, 249), (116, 245, 247, 118), (245, 244, 246, 247), (114, 243, 245, 116), (243, 242, 244, 245), (112, 241, 243, 114), (241, 240, 242, 243), (110, 239, 241, 112), (239, 238, 240, 241), (108, 237, 239, 110), (237, 236, 238, 239), (106, 235, 237, 108), (235, 234, 236, 237), (104, 233, 235, 106), (233, 232, 234, 235), (102, 231, 233, 104), (231, 230, 232, 233), (100, 229, 231, 102), (229, 228, 230, 231), (98, 227, 229, 100), (227, 226, 228, 229), (96, 225, 227, 98), (225, 224, 226, 227), (94, 223, 225, 96), (223, 222, 224, 225), (92, 221, 223, 94), (221, 220, 222, 223), (90, 219, 221, 92), (219, 218, 220, 221), (88, 217, 219, 90), (217, 216, 218, 219), (86, 215, 217, 88), (215, 214, 216, 217), (84, 213, 215, 86), (213, 212, 214, 215), (82, 211, 213, 84), (211, 210, 212, 213), (80, 209, 211, 82), (209, 208, 210, 211), (78, 207, 209, 80), (207, 206, 208, 209), (76, 205, 207, 78), (205, 204, 206, 207), (74, 203, 205, 76), (203, 202, 204, 205), (72, 201, 203, 74), (201, 200, 202, 203), (70, 199, 201, 72), (199, 198, 200, 201), (68, 197, 199, 70), (197, 196, 198, 199), (66, 195, 197, 68), (195, 194, 196, 197), (64, 193, 195, 66), (193, 192, 194, 195), (62, 191, 193, 64), (191, 190, 192, 193), (60, 189, 191, 62), (189, 188, 190, 191), (58, 187, 189, 60), (187, 186, 188, 189), (56, 185, 187, 58), (185, 184, 186, 187), (54, 183, 185, 56), (183, 182, 184, 185), (52, 181, 183, 54), (181, 180, 182, 183), (50, 179, 181, 52), (179, 178, 180, 181), (48, 177, 179, 50), (177, 176, 178, 179), (46, 175, 177, 48), (175, 174, 176, 177), (44, 173, 175, 46), (173, 172, 174, 175), (42, 171, 173, 44), (171, 170, 172, 173), (40, 169, 171, 42), (169, 168, 170, 171), (38, 167, 169, 40), (167, 166, 168, 169), (36, 165, 167, 38), (165, 164, 166, 167), (34, 163, 165, 36), (163, 162, 164, 165), (32, 161, 163, 34), (161, 160, 162, 163), (30, 159, 161, 32), (159, 158, 160, 161), (28, 157, 159, 30), (157, 156, 158, 159), (26, 155, 157, 28), (155, 154, 156, 157), (24, 153, 155, 26), (153, 152, 154, 155), (22, 151, 153, 24), (151, 150, 152, 153), (20, 149, 151, 22), (149, 148, 150, 151), (18, 147, 149, 20), (147, 146, 148, 149), (16, 145, 147, 18), (145, 144, 146, 147), (14, 143, 145, 16), (143, 142, 144, 145), (12, 141, 143, 14), (141, 140, 142, 143), (10, 139, 141, 12), (139, 138, 140, 141), (8, 137, 139, 10), (137, 136, 138, 139), (6, 135, 137, 8), (135, 134, 136, 137), (4, 133, 135, 6), (133, 132, 134, 135), (2, 131, 133, 4), (131, 130, 132, 133), (0, 128, 131, 2), (128, 129, 130, 131)])
me_cylinder_001.use_remesh_preserve_volume = False
me_cylinder_001.use_remesh_preserve_attributes = False
me_cylinder_001.use_mirror_vertex_groups = False
me_cylinder_001.update()
me_circle = bpy.data.meshes.new('Circle')
me_circle.from_pydata([(0.9978, 0.8602, 0.15), (-0.8899, 0.8602, 0.15), (0.9978, 0.8888, 0.15), (-0.8899, 0.8888, 0.15), (0.9978, 0.8602, 0.0), (-0.8899, 0.8602, 0.0), (-0.8899, 0.8888, 0.0), (0.9978, 0.8888, 0.0), (0.9925, -1.0, 0.15), (0.9925, -1.0, 0.0), (-2.075, 1.0, 0.0), (-2.075, 0.9952, 0.0), (-2.075, 0.9808, 0.0), (-2.075, 0.9569, 0.0), (-2.075, 0.9239, 0.0), (-2.075, 0.8819, 0.0), (-2.075, 0.8315, 0.0), (-2.075, 0.773, 0.0), (-2.075, 0.7071, 0.0), (-2.075, 0.6344, 0.0), (-2.075, 0.5556, 0.0), (-2.075, 0.4714, 0.0), (-2.075, 0.3827, 0.0), (-2.075, 0.2903, 0.0), (-2.075, 0.1951, 0.0), (-2.075, 0.09802, 0.0), (1.015, 1.0, 0.0), (-2.075, 1.0, 0.15), (-2.075, 0.9952, 0.15), (-2.075, 0.9808, 0.15), (-2.075, 0.9569, 0.15), (-2.075, 0.9239, 0.15), (-2.075, 0.8819, 0.15), (-2.075, 0.8315, 0.15), (-2.075, 0.773, 0.15), (-2.075, 0.7071, 0.15), (-2.075, 0.6344, 0.15), (-2.075, 0.5556, 0.15), (-2.075, 0.4714, 0.15), (-2.075, 0.3827, 0.15), (-2.075, 0.2903, 0.15), (-2.075, 0.1951, 0.15), (-2.075, 0.09802, 0.15), (1.015, 1.0, 0.15), (-1.964, -4.272e-08, 0.02087), (-0.9847, 0.9786, 0.02232), (-1.081, 0.9738, 0.02089), (-1.176, 0.9597, 0.02089), (-1.269, 0.9363, 0.02089), (-1.36, 0.904, 0.02089), (-1.447, 0.8629, 0.02089), (-1.529, 0.8136, 0.02089), (-1.606, 0.7564, 0.02089), (-1.677, 0.6919, 0.02089), (-1.742, 0.6207, 0.02089), (-1.799, 0.5436, 0.02089), (-1.848, 0.4612, 0.02089), (-1.889, 0.3744, 0.02089), (-1.922, 0.284, 0.02089), (-1.945, 0.1909, 0.02089), (-1.959, 0.09591, 0.02089), (0.9974, 0.9827, 0.01605), (-1.955, -4.238e-08, 0.15), (-0.9845, 0.97, 0.15), (-1.08, 0.9653, 0.15), (-1.175, 0.9514, 0.15), (-1.267, 0.9282, 0.15), (-1.356, 0.8962, 0.15), (-1.443, 0.8555, 0.15), (-1.524, 0.8065, 0.15), (-1.601, 0.7498, 0.15), (-1.671, 0.6859, 0.15), (-1.735, 0.6154, 0.15), (-1.792, 0.5389, 0.15), (-1.841, 0.4573, 0.15), (-1.881, 0.3712, 0.15), (-1.914, 0.2816, 0.15), (-1.937, 0.1892, 0.15), (-1.951, 0.09508, 0.15), (0.9935, 0.9788, 0.15), (-2.075, -4.764e-08, 0.0), (-2.075, -1.0, 0.0), (-2.075, -0.9952, 0.0), (-2.075, -0.9808, 0.0), (-2.075, -0.9569, 0.0), (-2.075, -0.9239, 0.0), (-2.075, -0.8819, 0.0), (-2.075, -0.8315, 0.0), (-2.075, -0.773, 0.0), (-2.075, -0.7071, 0.0), (-2.075, -0.6344, 0.0), (-2.075, -0.5556, 0.0), (-2.075, -0.4714, 0.0), (-2.075, -0.3827, 0.0), (-2.075, -0.2903, 0.0), (-2.075, -0.1951, 0.0), (-2.075, -0.09802, 0.0), (1.015, -1.0, 0.0), (-2.075, -4.764e-08, 0.15), (-2.075, -1.0, 0.15), (-2.075, -0.9952, 0.15), (-2.075, -0.9808, 0.15), (-2.075, -0.9569, 0.15), (-2.075, -0.9239, 0.15), (-2.075, -0.8819, 0.15), (-2.075, -0.8315, 0.15), (-2.075, -0.773, 0.15), (-2.075, -0.7071, 0.15), (-2.075, -0.6344, 0.15), (-2.075, -0.5556, 0.15), (-2.075, -0.4714, 0.15), (-2.075, -0.3827, 0.15), (-2.075, -0.2903, 0.15), (-2.075, -0.1951, 0.15), (-2.075, -0.09802, 0.15), (1.015, -1.0, 0.15), (-0.9847, -0.9786, 0.02232), (-1.081, -0.9738, 0.02089), (-1.176, -0.9597, 0.02089), (-1.269, -0.9363, 0.02089), (-1.36, -0.904, 0.02089), (-1.447, -0.8629, 0.02089), (-1.529, -0.8136, 0.02089), (-1.606, -0.7564, 0.02089), (-1.677, -0.6919, 0.02089), (-1.742, -0.6207, 0.02089), (-1.799, -0.5436, 0.02089), (-1.848, -0.4612, 0.02089), (-1.889, -0.3744, 0.02089), (-1.922, -0.284, 0.02089), (-1.945, -0.1909, 0.02089), (-1.959, -0.09591, 0.02089), (0.9935, 8.649e-08, 0.02249), (0.9974, -0.9827, 0.01605), (-0.9845, -0.97, 0.15), (-1.08, -0.9653, 0.15), (-1.175, -0.9514, 0.15), (-1.267, -0.9282, 0.15), (-1.356, -0.8962, 0.15), (-1.443, -0.8555, 0.15), (-1.524, -0.8065, 0.15), (-1.601, -0.7498, 0.15), (-1.671, -0.6859, 0.15), (-1.735, -0.6154, 0.15), (-1.792, -0.5389, 0.15), (-1.841, -0.4573, 0.15), (-1.881, -0.3712, 0.15), (-1.914, -0.2816, 0.15), (-1.937, -0.1892, 0.15), (-1.951, -0.09508, 0.15), (0.9935, -0.9788, 0.15), (0.7915, -1.002, 0.0), (0.7915, -1.002, 0.15), (0.9935, 8.649e-08, 0.02249), (0.9978, 0.8602, 0.0), (0.9978, 0.8602, 0.15), (0.9974, -0.9827, 0.01605), (0.9935, -0.9788, 0.15), (1.017, 0.8602, 0.0004003), (1.017, 0.8602, 0.1504), (1.017, -0.9827, 0.01645), (1.013, -0.9788, 0.1504), (0.9979, 0.9999, 0.0), (0.9979, 0.9999, 0.15), (1.018, 0.9999, 0.0004003), (1.018, 0.9999, 0.1504), (0.9974, -1.002, 0.01681), (0.9935, -0.9977, 0.1508), (1.017, -1.002, 0.01721), (1.013, -0.9978, 0.1512), (0.8097, 0.8605, -0.003833), (0.8097, 0.8605, 0.1462), (0.8093, -0.9823, 0.01221), (0.8054, -0.9785, 0.1462), (0.9976, -0.06123, 0.008023), (0.9956, -0.05929, 0.15), (0.9976, -0.06123, 0.008023), (0.9956, -0.05929, 0.15), (1.017, -0.06127, 0.008424), (1.015, -0.05933, 0.1504), (0.9988, -0.0609, 0.00419), (0.9969, -0.05896, 0.1462)], [(132, 153)], [(4, 0, 1, 5), (5, 1, 3, 6), (6, 3, 2, 7), (7, 2, 0, 4), (3, 1, 0, 2), (0, 4, 26, 43), (22, 23, 40, 39), (15, 16, 33, 32), (23, 24, 41, 40), (16, 17, 34, 33), (24, 25, 42, 41), (17, 18, 35, 34), (10, 11, 28, 27), (25, 80, 98, 42), (18, 19, 36, 35), (11, 12, 29, 28), (19, 20, 37, 36), (12, 13, 30, 29), (26, 10, 27, 43), (20, 21, 38, 37), (13, 14, 31, 30), (21, 22, 39, 38), (14, 15, 32, 31), (57, 75, 76, 58), (50, 68, 69, 51), (58, 76, 77, 59), (51, 69, 70, 52), (59, 77, 78, 60), (52, 70, 71, 53), (45, 63, 64, 46), (60, 78, 62, 44), (53, 71, 72, 54), (46, 64, 65, 47), (54, 72, 73, 55), (47, 65, 66, 48), (61, 79, 63, 45), (55, 73, 74, 56), (48, 66, 67, 49), (56, 74, 75, 57), (49, 67, 68, 50), (27, 28, 64, 63), (28, 29, 65, 64), (29, 30, 66, 65), (30, 31, 67, 66), (31, 32, 68, 67), (32, 33, 69, 68), (33, 34, 70, 69), (34, 35, 71, 70), (35, 36, 72, 71), (36, 37, 73, 72), (37, 38, 74, 73), (38, 39, 75, 74), (39, 40, 76, 75), (40, 41, 77, 76), (41, 42, 78, 77), (42, 98, 62, 78), (43, 27, 63, 79), (98, 80, 44, 62), (93, 111, 112, 94), (86, 104, 105, 87), (94, 112, 113, 95), (87, 105, 106, 88), (95, 113, 114, 96), (88, 106, 107, 89), (81, 99, 100, 82), (96, 114, 98, 80), (89, 107, 108, 90), (82, 100, 101, 83), (90, 108, 109, 91), (83, 101, 102, 84), (97, 115, 99, 81), (91, 109, 110, 92), (84, 102, 103, 85), (92, 110, 111, 93), (85, 103, 104, 86), (128, 129, 147, 146), (121, 122, 140, 139), (129, 130, 148, 147), (122, 123, 141, 140), (130, 131, 149, 148), (123, 124, 142, 141), (116, 117, 135, 134), (131, 44, 62, 149), (124, 125, 143, 142), (117, 118, 136, 135), (125, 126, 144, 143), (118, 119, 137, 136), (133, 116, 134, 150), (126, 127, 145, 144), (119, 120, 138, 137), (127, 128, 146, 145), (120, 121, 139, 138), (99, 134, 135, 100), (100, 135, 136, 101), (101, 136, 137, 102), (102, 137, 138, 103), (103, 138, 139, 104), (104, 139, 140, 105), (105, 140, 141, 106), (106, 141, 142, 107), (107, 142, 143, 108), (108, 143, 144, 109), (109, 144, 145, 110), (110, 145, 146, 111), (111, 146, 147, 112), (112, 147, 148, 113), (113, 148, 149, 114), (114, 149, 62, 98), (115, 150, 134, 99), (45, 46, 47, 48, 49, 50, 51, 52, 53, 54, 55, 56, 57, 58, 59, 60, 44, 131, 130, 129, 128, 127, 126, 125, 124, 123, 122, 121, 120, 119, 118, 117, 116, 133, 132, 61), (8, 9, 151, 152), (150, 133, 156, 157), (97, 133, 150, 115), (176, 154, 158, 178), (4, 0, 155, 154), (174, 4, 154, 176), (175, 150, 157, 177), (179, 161, 173, 181), (154, 155, 163, 162), (177, 157, 161, 179), (156, 160, 168, 166), (162, 163, 165, 164), (155, 159, 165, 163), (158, 154, 162, 164), (159, 158, 164, 165), (167, 166, 168, 169), (160, 161, 169, 168), (157, 156, 166, 167), (161, 157, 167, 169), (180, 181, 173, 172), (161, 160, 172, 173), (178, 158, 170, 180), (158, 159, 171, 170), (160, 178, 180, 172), (170, 171, 181, 180), (155, 177, 179, 159), (159, 179, 181, 171), (0, 175, 177, 155), (133, 174, 176, 156), (156, 176, 178, 160), (115, 165, 26, 168), (82, 97, 164, 10)])
me_circle.use_remesh_preserve_volume = False
me_circle.use_remesh_preserve_attributes = False
me_circle.use_mirror_vertex_groups = False
me_circle.update()

# ---- objects
ob_cube_001 = bpy.data.objects.new('Cube.001', me_cube_001)
ob_cube = bpy.data.objects.new('Cube', me_cube)
ob_cylinderbounce_002 = bpy.data.objects.new('CylinderBounce.002', me_cylinder_003)
ob_cylinderbounce = bpy.data.objects.new('CylinderBounce', me_cylinder_002)
ob_cylinderbounce_001 = bpy.data.objects.new('CylinderBounce.001', me_cylinder_001)
ob_table = bpy.data.objects.new('Table', me_circle)
ob_lamp = bpy.data.objects.new('Lamp', light_lamp)

# ---- transforms, parenting, visibility, modifiers, constraints
ob_cube_001.location = (2.145, -4.0, 0.0)
ob_cube_001.scale = (1.5, -1.5, -1.5)
ob_cube_001.lineart.crease_threshold = 0.0
_m = ob_cube_001.modifiers.new('Bevel', 'BEVEL')
_m.width = 0.12
_m.width_pct = 0.12
_m.segments = 2
_m.limit_method = 'NONE'
_m.spread = 0.0
ob_cube.location = (6.08, 4.26, -0.0684)
ob_cube.scale = (1.5, 1.5, 1.5)
ob_cube.lineart.crease_threshold = 0.0
_m = ob_cube.modifiers.new('Bevel', 'BEVEL')
_m.width = 0.12
_m.width_pct = 0.12
_m.segments = 2
_m.limit_method = 'NONE'
_m.spread = 0.0
ob_cylinderbounce_002.location = (-11.28, 2.0, 0.0)
ob_cylinderbounce_002.lineart.crease_threshold = 0.0
_m = ob_cylinderbounce_002.modifiers.new('Bevel', 'BEVEL')
_m.limit_method = 'NONE'
_m.spread = 0.0
ob_cylinderbounce.location = (-11.28, -2.0, 0.0)
ob_cylinderbounce.lineart.crease_threshold = 0.0
_m = ob_cylinderbounce.modifiers.new('Bevel', 'BEVEL')
_m.limit_method = 'NONE'
_m.spread = 0.0
ob_cylinderbounce_001.location = (-14.23, 0.0, 0.0)
ob_cylinderbounce_001.lineart.crease_threshold = 0.0
_m = ob_cylinderbounce_001.modifiers.new('Bevel', 'BEVEL')
_m.limit_method = 'NONE'
_m.spread = 0.0
ob_table.location = (0.0, 0.0, 0.0)
ob_table.scale = (14.87, 10.0, 10.0)
ob_table.lineart.crease_threshold = 0.0
_m = ob_table.modifiers.new('Bevel', 'BEVEL')
_m.width = 0.2
_m.width_pct = 0.2
_m.segments = 2
_m.limit_method = 'NONE'
_m.spread = 0.0
ob_lamp.location = (-6.366, 1.005, 5.904)
ob_lamp.rotation_euler = (0.6503, 0.05522, 1.866)
ob_lamp.lock_rotations_4d = False
ob_lamp.empty_display_type = 'ARROWS'
ob_lamp.color = (0.0, 0.0, 0.0, 0.0)
ob_lamp.lineart.crease_threshold = 0.0

# ---- collection membership
col_collection_1.objects.link(ob_cube_001)
col_collection_1.objects.link(ob_cube)
col_collection_1.objects.link(ob_cylinderbounce_002)
col_collection_1.objects.link(ob_cylinderbounce)
col_collection_1.objects.link(ob_cylinderbounce_001)
col_collection_1.objects.link(ob_table)
col_collection_1.objects.link(ob_lamp)

# ---- scene / render settings (as saved in the file)
scene.frame_start = 1; scene.frame_end = 250; scene.frame_set(1)
scene.render.engine = 'BLENDER_EEVEE_NEXT'
scene.render.resolution_percentage = 50
scene.render.dither_intensity = 0.0
scene.cycles.use_denoising = False
scene.cycles.samples = 128
scene.cycles.sampling_pattern = 'TABULATED_SOBOL'
scene.cycles.light_sampling_threshold = 0.0
scene.cycles.use_adaptive_sampling = False
scene.cycles.use_light_tree = False
scene.cycles.blur_glossy = 0.0
scene.cycles.sample_clamp_indirect = 0.0
scene.view_settings.view_transform = 'Standard'
bpy.context.view_layer.update()

# ---- added for rendering (the .blend has no active camera): camera
cam_auto = bpy.data.cameras.new('AutoCamera')
cam_auto.lens = 50.0
cam_auto.sensor_width = 36.0
cam_auto.clip_end = 1000.0
ob_auto_camera = bpy.data.objects.new('AutoCamera', cam_auto)
scene.collection.objects.link(ob_auto_camera)
ob_auto_camera.location = (38.5621, -55.7175, 37.8748)
ob_auto_camera.rotation_euler = (1.09748, -7.21219e-08, 0.694738)
scene.camera = ob_auto_camera
bpy.context.view_layer.update()
